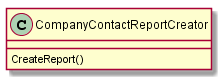

The diagram above was rendered by PlantUML. Its source (embedded in the PNG):
@startuml
class CompanyContactReportCreator{
	CreateReport()
}
@enduml